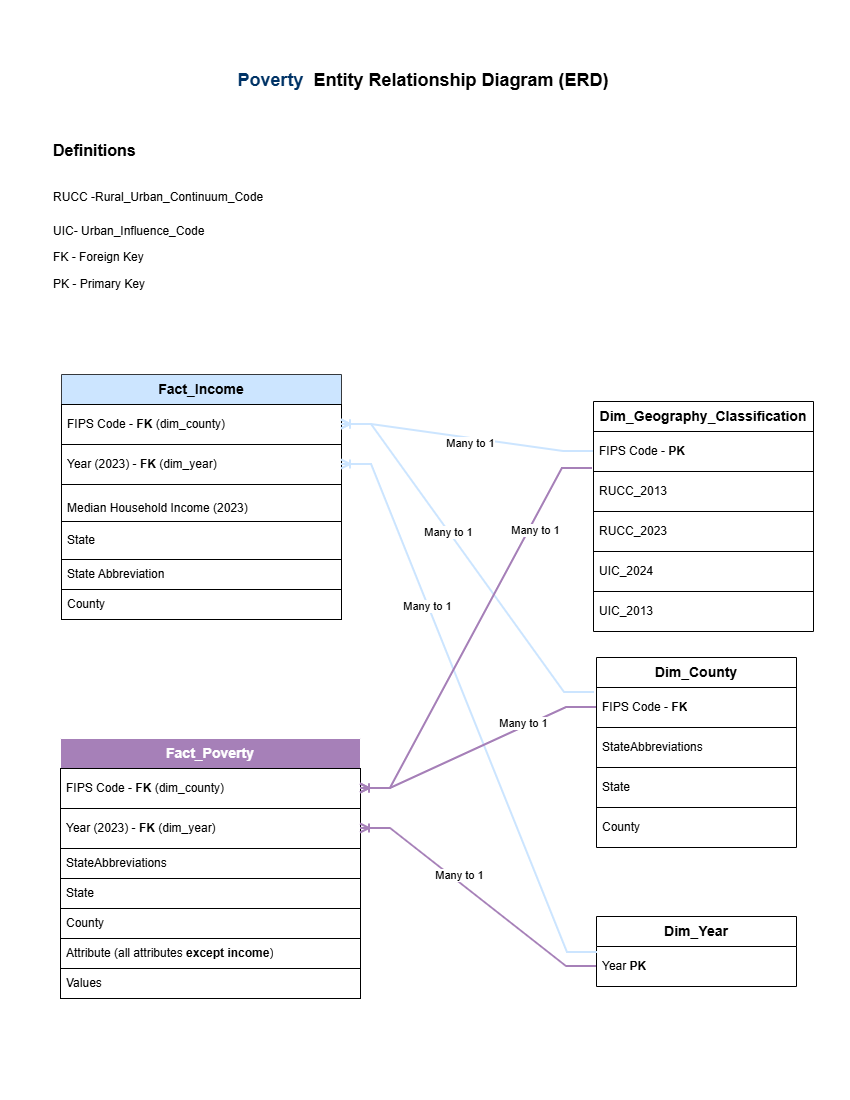

The diagram above was exported from draw.io. Its source (the exported page's mxGraphModel, read from the mxfile embedded in the PNG):
<mxGraphModel dx="1426" dy="1851" grid="0" gridSize="10" guides="0" tooltips="1" connect="1" arrows="1" fold="1" page="1" pageScale="1" pageWidth="850" pageHeight="1100" math="0" shadow="0">
  <root>
    <mxCell id="0" />
    <mxCell id="1" parent="0" />
    <mxCell id="jV6YokBovGnX0nYQLQFR-2" parent="1" style="swimlane;fontStyle=0;childLayout=stackLayout;horizontal=1;startSize=30;horizontalStack=0;resizeParent=1;resizeParentMax=0;resizeLast=0;collapsible=1;marginBottom=0;whiteSpace=wrap;html=1;fillColor=#cce5ff;strokeColor=#36393d;" value="&lt;b&gt;&lt;font style=&quot;font-size: 14px;&quot;&gt;Fact_Income&lt;/font&gt;&lt;/b&gt;" vertex="1">
      <mxGeometry height="245" width="280" x="61" y="-726" as="geometry">
        <mxRectangle height="30" width="121" x="20" y="140" as="alternateBounds" />
      </mxGeometry>
    </mxCell>
    <mxCell id="jV6YokBovGnX0nYQLQFR-3" parent="jV6YokBovGnX0nYQLQFR-2" style="text;strokeColor=default;fillColor=none;align=left;verticalAlign=middle;spacingLeft=4;spacingRight=4;overflow=hidden;points=[[0,0.5],[1,0.5]];portConstraint=eastwest;rotatable=0;whiteSpace=wrap;html=1;" value="FIPS Code - &lt;b&gt;FK&lt;/b&gt; (dim_county)" vertex="1">
      <mxGeometry height="40" width="280" y="30" as="geometry" />
    </mxCell>
    <mxCell id="jV6YokBovGnX0nYQLQFR-4" parent="jV6YokBovGnX0nYQLQFR-2" style="text;strokeColor=default;fillColor=none;align=left;verticalAlign=middle;spacingLeft=4;spacingRight=4;overflow=hidden;points=[[0,0.5],[1,0.5]];portConstraint=eastwest;rotatable=0;whiteSpace=wrap;html=1;" value="Year (2023) -&lt;b&gt; FK&lt;/b&gt; (dim_year)&amp;nbsp;" vertex="1">
      <mxGeometry height="40" width="280" y="70" as="geometry" />
    </mxCell>
    <mxCell id="jV6YokBovGnX0nYQLQFR-5" parent="jV6YokBovGnX0nYQLQFR-2" style="text;strokeColor=default;fillColor=none;align=left;verticalAlign=middle;spacingLeft=4;spacingRight=4;overflow=hidden;points=[[0,0.5],[1,0.5]];portConstraint=eastwest;rotatable=0;whiteSpace=wrap;html=1;" value="&lt;div&gt;&lt;br&gt;&lt;/div&gt;&lt;div&gt;Median Household Income (2023)&lt;/div&gt;&lt;div&gt;&lt;br&gt;&lt;/div&gt;" vertex="1">
      <mxGeometry height="37" width="280" y="110" as="geometry" />
    </mxCell>
    <mxCell id="jV6YokBovGnX0nYQLQFR-25" parent="jV6YokBovGnX0nYQLQFR-2" style="text;strokeColor=default;fillColor=none;align=left;verticalAlign=middle;spacingLeft=4;spacingRight=4;overflow=hidden;points=[[0,0.5],[1,0.5]];portConstraint=eastwest;rotatable=0;whiteSpace=wrap;html=1;" value="State" vertex="1">
      <mxGeometry height="38" width="280" y="147" as="geometry" />
    </mxCell>
    <mxCell id="jV6YokBovGnX0nYQLQFR-65" parent="jV6YokBovGnX0nYQLQFR-2" style="text;strokeColor=default;fillColor=none;align=left;verticalAlign=middle;spacingLeft=4;spacingRight=4;overflow=hidden;points=[[0,0.5],[1,0.5]];portConstraint=eastwest;rotatable=0;whiteSpace=wrap;html=1;" value="&lt;div&gt;State Abbreviation&lt;/div&gt;" vertex="1">
      <mxGeometry height="30" width="280" y="185" as="geometry" />
    </mxCell>
    <mxCell id="jV6YokBovGnX0nYQLQFR-66" parent="jV6YokBovGnX0nYQLQFR-2" style="text;strokeColor=default;fillColor=none;align=left;verticalAlign=middle;spacingLeft=4;spacingRight=4;overflow=hidden;points=[[0,0.5],[1,0.5]];portConstraint=eastwest;rotatable=0;whiteSpace=wrap;html=1;" value="&lt;div&gt;County&lt;/div&gt;" vertex="1">
      <mxGeometry height="30" width="280" y="215" as="geometry" />
    </mxCell>
    <mxCell id="jV6YokBovGnX0nYQLQFR-19" parent="1" style="text;html=1;whiteSpace=wrap;strokeColor=none;fillColor=none;align=center;verticalAlign=middle;rounded=0;" value="&lt;font style=&quot;font-size: 18px;&quot;&gt;&lt;b&gt;&lt;font style=&quot;color: rgb(0, 51, 102);&quot;&gt;Poverty&lt;/font&gt;&amp;nbsp; Entity Relationship Diagram (ERD)&lt;/b&gt;&lt;/font&gt;" vertex="1">
      <mxGeometry height="30" width="530" x="158" y="-1035" as="geometry" />
    </mxCell>
    <mxCell id="jV6YokBovGnX0nYQLQFR-20" parent="1" style="swimlane;fontStyle=0;childLayout=stackLayout;horizontal=1;startSize=30;horizontalStack=0;resizeParent=1;resizeParentMax=0;resizeLast=0;collapsible=1;marginBottom=0;whiteSpace=wrap;html=1;fillColor=#A680B8;strokeColor=#FFFFFF;" value="&lt;b&gt;&lt;font style=&quot;font-size: 14px; color: rgb(255, 255, 255);&quot;&gt;Fact_Poverty&lt;/font&gt;&lt;/b&gt;" vertex="1">
      <mxGeometry height="260" width="300" x="60" y="-362" as="geometry" />
    </mxCell>
    <mxCell id="jV6YokBovGnX0nYQLQFR-21" parent="jV6YokBovGnX0nYQLQFR-20" style="text;strokeColor=default;fillColor=none;align=left;verticalAlign=middle;spacingLeft=4;spacingRight=4;overflow=hidden;points=[[0,0.5],[1,0.5]];portConstraint=eastwest;rotatable=0;whiteSpace=wrap;html=1;" value="FIPS Code - &lt;b&gt;FK&lt;/b&gt; (dim_county)" vertex="1">
      <mxGeometry height="40" width="300" y="30" as="geometry" />
    </mxCell>
    <mxCell id="jV6YokBovGnX0nYQLQFR-22" parent="jV6YokBovGnX0nYQLQFR-20" style="text;strokeColor=default;fillColor=none;align=left;verticalAlign=middle;spacingLeft=4;spacingRight=4;overflow=hidden;points=[[0,0.5],[1,0.5]];portConstraint=eastwest;rotatable=0;whiteSpace=wrap;html=1;" value="Year (2023) - &lt;b&gt;FK&lt;/b&gt; (dim_year)&amp;nbsp;" vertex="1">
      <mxGeometry height="40" width="300" y="70" as="geometry" />
    </mxCell>
    <mxCell id="jV6YokBovGnX0nYQLQFR-23" parent="jV6YokBovGnX0nYQLQFR-20" style="text;strokeColor=default;fillColor=none;align=left;verticalAlign=middle;spacingLeft=4;spacingRight=4;overflow=hidden;points=[[0,0.5],[1,0.5]];portConstraint=eastwest;rotatable=0;whiteSpace=wrap;html=1;" value="&lt;div&gt;StateAbbreviations&lt;/div&gt;" vertex="1">
      <mxGeometry height="30" width="300" y="110" as="geometry" />
    </mxCell>
    <mxCell id="jV6YokBovGnX0nYQLQFR-24" parent="jV6YokBovGnX0nYQLQFR-20" style="text;strokeColor=default;fillColor=none;align=left;verticalAlign=middle;spacingLeft=4;spacingRight=4;overflow=hidden;points=[[0,0.5],[1,0.5]];portConstraint=eastwest;rotatable=0;whiteSpace=wrap;html=1;" value="State" vertex="1">
      <mxGeometry height="30" width="300" y="140" as="geometry" />
    </mxCell>
    <mxCell id="jV6YokBovGnX0nYQLQFR-26" parent="jV6YokBovGnX0nYQLQFR-20" style="text;strokeColor=default;fillColor=none;align=left;verticalAlign=middle;spacingLeft=4;spacingRight=4;overflow=hidden;points=[[0,0.5],[1,0.5]];portConstraint=eastwest;rotatable=0;whiteSpace=wrap;html=1;" value="County" vertex="1">
      <mxGeometry height="30" width="300" y="170" as="geometry" />
    </mxCell>
    <mxCell id="jV6YokBovGnX0nYQLQFR-27" parent="jV6YokBovGnX0nYQLQFR-20" style="text;align=left;verticalAlign=middle;spacingLeft=4;spacingRight=4;overflow=hidden;points=[[0,0.5],[1,0.5]];portConstraint=eastwest;rotatable=0;whiteSpace=wrap;html=1;strokeColor=default;" value="Attribute (all attributes&amp;nbsp;&lt;b&gt;except income&lt;/b&gt;)" vertex="1">
      <mxGeometry height="30" width="300" y="200" as="geometry" />
    </mxCell>
    <mxCell id="jV6YokBovGnX0nYQLQFR-67" parent="jV6YokBovGnX0nYQLQFR-20" style="text;strokeColor=default;fillColor=none;align=left;verticalAlign=middle;spacingLeft=4;spacingRight=4;overflow=hidden;points=[[0,0.5],[1,0.5]];portConstraint=eastwest;rotatable=0;whiteSpace=wrap;html=1;" value="Values" vertex="1">
      <mxGeometry height="30" width="300" y="230" as="geometry" />
    </mxCell>
    <mxCell id="jV6YokBovGnX0nYQLQFR-28" parent="1" style="swimlane;fontStyle=0;childLayout=stackLayout;horizontal=1;startSize=30;horizontalStack=0;resizeParent=1;resizeParentMax=0;resizeLast=0;collapsible=1;marginBottom=0;whiteSpace=wrap;html=1;" value="&lt;b&gt;&lt;font style=&quot;font-size: 14px;&quot;&gt;Dim_County&lt;/font&gt;&lt;/b&gt;" vertex="1">
      <mxGeometry height="190" width="200" x="596" y="-443" as="geometry" />
    </mxCell>
    <mxCell id="jV6YokBovGnX0nYQLQFR-29" parent="jV6YokBovGnX0nYQLQFR-28" style="text;align=left;verticalAlign=middle;spacingLeft=4;spacingRight=4;overflow=hidden;points=[[0,0.5],[1,0.5]];portConstraint=eastwest;rotatable=0;whiteSpace=wrap;html=1;strokeColor=default;" value="FIPS Code - &lt;b&gt;FK&lt;/b&gt;" vertex="1">
      <mxGeometry height="40" width="200" y="30" as="geometry" />
    </mxCell>
    <mxCell id="jV6YokBovGnX0nYQLQFR-30" parent="jV6YokBovGnX0nYQLQFR-28" style="text;strokeColor=default;fillColor=none;align=left;verticalAlign=middle;spacingLeft=4;spacingRight=4;overflow=hidden;points=[[0,0.5],[1,0.5]];portConstraint=eastwest;rotatable=0;whiteSpace=wrap;html=1;" value="StateAbbreviations" vertex="1">
      <mxGeometry height="40" width="200" y="70" as="geometry" />
    </mxCell>
    <mxCell id="jV6YokBovGnX0nYQLQFR-34" parent="jV6YokBovGnX0nYQLQFR-28" style="text;strokeColor=default;fillColor=none;align=left;verticalAlign=middle;spacingLeft=4;spacingRight=4;overflow=hidden;points=[[0,0.5],[1,0.5]];portConstraint=eastwest;rotatable=0;whiteSpace=wrap;html=1;" value="State" vertex="1">
      <mxGeometry height="40" width="200" y="110" as="geometry" />
    </mxCell>
    <mxCell id="jV6YokBovGnX0nYQLQFR-68" parent="jV6YokBovGnX0nYQLQFR-28" style="text;strokeColor=none;fillColor=none;align=left;verticalAlign=middle;spacingLeft=4;spacingRight=4;overflow=hidden;points=[[0,0.5],[1,0.5]];portConstraint=eastwest;rotatable=0;whiteSpace=wrap;html=1;" value="County" vertex="1">
      <mxGeometry height="40" width="200" y="150" as="geometry" />
    </mxCell>
    <mxCell id="jV6YokBovGnX0nYQLQFR-35" parent="1" style="swimlane;fontStyle=0;childLayout=stackLayout;horizontal=1;startSize=30;horizontalStack=0;resizeParent=1;resizeParentMax=0;resizeLast=0;collapsible=1;marginBottom=0;whiteSpace=wrap;html=1;" value="&lt;b&gt;&lt;font style=&quot;font-size: 14px;&quot;&gt;Dim_Year&lt;/font&gt;&lt;/b&gt;" vertex="1">
      <mxGeometry height="70" width="200" x="596" y="-184" as="geometry" />
    </mxCell>
    <mxCell id="jV6YokBovGnX0nYQLQFR-36" parent="jV6YokBovGnX0nYQLQFR-35" style="text;strokeColor=none;fillColor=none;align=left;verticalAlign=middle;spacingLeft=4;spacingRight=4;overflow=hidden;points=[[0,0.5],[1,0.5]];portConstraint=eastwest;rotatable=0;whiteSpace=wrap;html=1;" value="Year &lt;b&gt;PK&lt;/b&gt;" vertex="1">
      <mxGeometry height="40" width="200" y="30" as="geometry" />
    </mxCell>
    <mxCell id="jV6YokBovGnX0nYQLQFR-39" parent="1" style="swimlane;fontStyle=0;childLayout=stackLayout;horizontal=1;startSize=30;horizontalStack=0;resizeParent=1;resizeParentMax=0;resizeLast=0;collapsible=1;marginBottom=0;whiteSpace=wrap;html=1;" value="&lt;span style=&quot;font-size: 14px;&quot;&gt;&lt;b&gt;Dim_Geography_Classification&lt;/b&gt;&lt;/span&gt;" vertex="1">
      <mxGeometry height="230" width="220" x="593" y="-699" as="geometry" />
    </mxCell>
    <mxCell id="jV6YokBovGnX0nYQLQFR-40" parent="jV6YokBovGnX0nYQLQFR-39" style="text;strokeColor=default;fillColor=none;align=left;verticalAlign=middle;spacingLeft=4;spacingRight=4;overflow=hidden;points=[[0,0.5],[1,0.5]];portConstraint=eastwest;rotatable=0;whiteSpace=wrap;html=1;" value="FIPS Code - &lt;b&gt;PK&lt;/b&gt;" vertex="1">
      <mxGeometry height="40" width="220" y="30" as="geometry" />
    </mxCell>
    <mxCell id="jV6YokBovGnX0nYQLQFR-41" parent="jV6YokBovGnX0nYQLQFR-39" style="text;strokeColor=default;fillColor=none;align=left;verticalAlign=middle;spacingLeft=4;spacingRight=4;overflow=hidden;points=[[0,0.5],[1,0.5]];portConstraint=eastwest;rotatable=0;whiteSpace=wrap;html=1;" value="RUCC_2013" vertex="1">
      <mxGeometry height="40" width="220" y="70" as="geometry" />
    </mxCell>
    <mxCell id="jV6YokBovGnX0nYQLQFR-42" parent="jV6YokBovGnX0nYQLQFR-39" style="text;strokeColor=default;fillColor=none;align=left;verticalAlign=middle;spacingLeft=4;spacingRight=4;overflow=hidden;points=[[0,0.5],[1,0.5]];portConstraint=eastwest;rotatable=0;whiteSpace=wrap;html=1;" value="RUCC_2023" vertex="1">
      <mxGeometry height="40" width="220" y="110" as="geometry" />
    </mxCell>
    <mxCell id="jV6YokBovGnX0nYQLQFR-44" parent="jV6YokBovGnX0nYQLQFR-39" style="text;strokeColor=default;fillColor=none;align=left;verticalAlign=middle;spacingLeft=4;spacingRight=4;overflow=hidden;points=[[0,0.5],[1,0.5]];portConstraint=eastwest;rotatable=0;whiteSpace=wrap;html=1;" value="UIC_2024" vertex="1">
      <mxGeometry height="40" width="220" y="150" as="geometry" />
    </mxCell>
    <mxCell id="jV6YokBovGnX0nYQLQFR-43" parent="jV6YokBovGnX0nYQLQFR-39" style="text;strokeColor=none;fillColor=none;align=left;verticalAlign=middle;spacingLeft=4;spacingRight=4;overflow=hidden;points=[[0,0.5],[1,0.5]];portConstraint=eastwest;rotatable=0;whiteSpace=wrap;html=1;" value="UIC_2013" vertex="1">
      <mxGeometry height="40" width="220" y="190" as="geometry" />
    </mxCell>
    <mxCell id="jV6YokBovGnX0nYQLQFR-49" edge="1" parent="1" source="jV6YokBovGnX0nYQLQFR-29" style="edgeStyle=entityRelationEdgeStyle;fontSize=12;html=1;endArrow=ERoneToMany;rounded=0;entryX=1;entryY=0.5;entryDx=0;entryDy=0;exitX=-0.01;exitY=0.125;exitDx=0;exitDy=0;exitPerimeter=0;strokeWidth=2;fillColor=#dae8fc;strokeColor=#CCE5FF;" target="jV6YokBovGnX0nYQLQFR-3" value="">
      <mxGeometry height="100" relative="1" width="100" as="geometry">
        <mxPoint x="386" y="-533" as="sourcePoint" />
        <mxPoint x="406" y="-633" as="targetPoint" />
      </mxGeometry>
    </mxCell>
    <mxCell id="jV6YokBovGnX0nYQLQFR-50" connectable="0" parent="jV6YokBovGnX0nYQLQFR-49" style="edgeLabel;html=1;align=center;verticalAlign=middle;resizable=0;points=[];" value="Many to 1" vertex="1">
      <mxGeometry relative="1" x="-0.02" y="5" as="geometry">
        <mxPoint x="-18" y="-33" as="offset" />
      </mxGeometry>
    </mxCell>
    <mxCell id="jV6YokBovGnX0nYQLQFR-51" edge="1" parent="1" source="jV6YokBovGnX0nYQLQFR-36" style="edgeStyle=entityRelationEdgeStyle;fontSize=12;html=1;endArrow=ERoneToMany;rounded=0;exitX=0.005;exitY=0.15;exitDx=0;exitDy=0;exitPerimeter=0;strokeWidth=2;fillColor=#dae8fc;strokeColor=#CCE5FF;" target="jV6YokBovGnX0nYQLQFR-4" value="">
      <mxGeometry height="100" relative="1" width="100" as="geometry">
        <mxPoint x="586" y="-233" as="sourcePoint" />
        <mxPoint x="346" y="-573" as="targetPoint" />
      </mxGeometry>
    </mxCell>
    <mxCell id="jV6YokBovGnX0nYQLQFR-52" connectable="0" parent="jV6YokBovGnX0nYQLQFR-51" style="edgeLabel;html=1;align=center;verticalAlign=middle;resizable=0;points=[];" value="Many to 1" vertex="1">
      <mxGeometry relative="1" x="-0.02" y="5" as="geometry">
        <mxPoint x="-40" y="-110" as="offset" />
      </mxGeometry>
    </mxCell>
    <mxCell id="jV6YokBovGnX0nYQLQFR-53" edge="1" parent="1" source="jV6YokBovGnX0nYQLQFR-40" style="edgeStyle=entityRelationEdgeStyle;fontSize=12;html=1;endArrow=ERoneToMany;rounded=0;strokeWidth=2;fillColor=#cce5ff;strokeColor=#CCE5FF;" target="jV6YokBovGnX0nYQLQFR-3" value="">
      <mxGeometry height="100" relative="1" width="100" as="geometry">
        <mxPoint x="546" y="-403" as="sourcePoint" />
        <mxPoint x="346" y="-563" as="targetPoint" />
      </mxGeometry>
    </mxCell>
    <mxCell id="jV6YokBovGnX0nYQLQFR-54" connectable="0" parent="jV6YokBovGnX0nYQLQFR-53" style="edgeLabel;html=1;align=center;verticalAlign=middle;resizable=0;points=[];" value="Many to 1" vertex="1">
      <mxGeometry relative="1" x="-0.02" y="5" as="geometry">
        <mxPoint as="offset" />
      </mxGeometry>
    </mxCell>
    <mxCell id="jV6YokBovGnX0nYQLQFR-58" edge="1" parent="1" source="jV6YokBovGnX0nYQLQFR-29" style="edgeStyle=entityRelationEdgeStyle;fontSize=12;html=1;endArrow=ERoneToMany;rounded=0;fillColor=#d5e8d4;strokeColor=#A680B8;strokeWidth=2;" target="jV6YokBovGnX0nYQLQFR-21" value="">
      <mxGeometry height="100" relative="1" width="100" as="geometry">
        <mxPoint x="416" y="-363" as="sourcePoint" />
        <mxPoint x="516" y="-463" as="targetPoint" />
      </mxGeometry>
    </mxCell>
    <mxCell id="jV6YokBovGnX0nYQLQFR-59" connectable="0" parent="jV6YokBovGnX0nYQLQFR-58" style="edgeLabel;html=1;align=center;verticalAlign=middle;resizable=0;points=[];" value="Many to 1" vertex="1">
      <mxGeometry relative="1" x="0.4232" y="-3" as="geometry">
        <mxPoint x="95" y="-45" as="offset" />
      </mxGeometry>
    </mxCell>
    <mxCell id="jV6YokBovGnX0nYQLQFR-60" edge="1" parent="1" source="jV6YokBovGnX0nYQLQFR-36" style="edgeStyle=entityRelationEdgeStyle;fontSize=12;html=1;endArrow=ERoneToMany;rounded=0;fillColor=#d5e8d4;strokeColor=#A680B8;strokeWidth=2;" target="jV6YokBovGnX0nYQLQFR-22" value="">
      <mxGeometry height="100" relative="1" width="100" as="geometry">
        <mxPoint x="656" y="-153" as="sourcePoint" />
        <mxPoint x="416" y="-133" as="targetPoint" />
      </mxGeometry>
    </mxCell>
    <mxCell id="jV6YokBovGnX0nYQLQFR-61" connectable="0" parent="jV6YokBovGnX0nYQLQFR-60" style="edgeLabel;html=1;align=center;verticalAlign=middle;resizable=0;points=[];" value="Many to 1" vertex="1">
      <mxGeometry relative="1" x="0.4232" y="-3" as="geometry">
        <mxPoint x="26" y="17" as="offset" />
      </mxGeometry>
    </mxCell>
    <mxCell id="jV6YokBovGnX0nYQLQFR-63" edge="1" parent="1" source="jV6YokBovGnX0nYQLQFR-40" style="edgeStyle=entityRelationEdgeStyle;fontSize=12;html=1;endArrow=ERoneToMany;rounded=0;fillColor=#d5e8d4;strokeColor=#A680B8;strokeWidth=2;exitX=-0.005;exitY=0.925;exitDx=0;exitDy=0;exitPerimeter=0;" target="jV6YokBovGnX0nYQLQFR-21" value="">
      <mxGeometry height="100" relative="1" width="100" as="geometry">
        <mxPoint x="606" y="-383" as="sourcePoint" />
        <mxPoint x="366" y="-363" as="targetPoint" />
      </mxGeometry>
    </mxCell>
    <mxCell id="jV6YokBovGnX0nYQLQFR-64" connectable="0" parent="jV6YokBovGnX0nYQLQFR-63" style="edgeLabel;html=1;align=center;verticalAlign=middle;resizable=0;points=[];" value="Many to 1" vertex="1">
      <mxGeometry relative="1" x="0.4232" y="-3" as="geometry">
        <mxPoint x="103" y="-176" as="offset" />
      </mxGeometry>
    </mxCell>
    <mxCell id="jV6YokBovGnX0nYQLQFR-45" parent="1" style="text;html=1;whiteSpace=wrap;overflow=hidden;rounded=0;" value="&lt;h1 style=&quot;margin-top: 0px;&quot;&gt;&lt;span style=&quot;background-color: transparent; color: light-dark(rgb(0, 0, 0), rgb(255, 255, 255));&quot;&gt;&lt;font style=&quot;font-size: 16px;&quot;&gt;Definitions&lt;/font&gt;&lt;/span&gt;&lt;/h1&gt;&lt;h1 style=&quot;margin-top: 0px;&quot;&gt;&lt;span style=&quot;background-color: transparent; color: light-dark(rgb(0, 0, 0), rgb(255, 255, 255)); font-size: 12px; font-weight: normal;&quot;&gt;RUCC -Rural_Urban_Continuum_Code&lt;/span&gt;&lt;/h1&gt;&lt;p&gt;UIC- Urban_Influence_Code&lt;/p&gt;&lt;p&gt;FK - Foreign Key&lt;/p&gt;&lt;p&gt;PK - Primary Key&lt;/p&gt;" vertex="1">
      <mxGeometry height="200" width="300" x="51" y="-973" as="geometry" />
    </mxCell>
  </root>
</mxGraphModel>